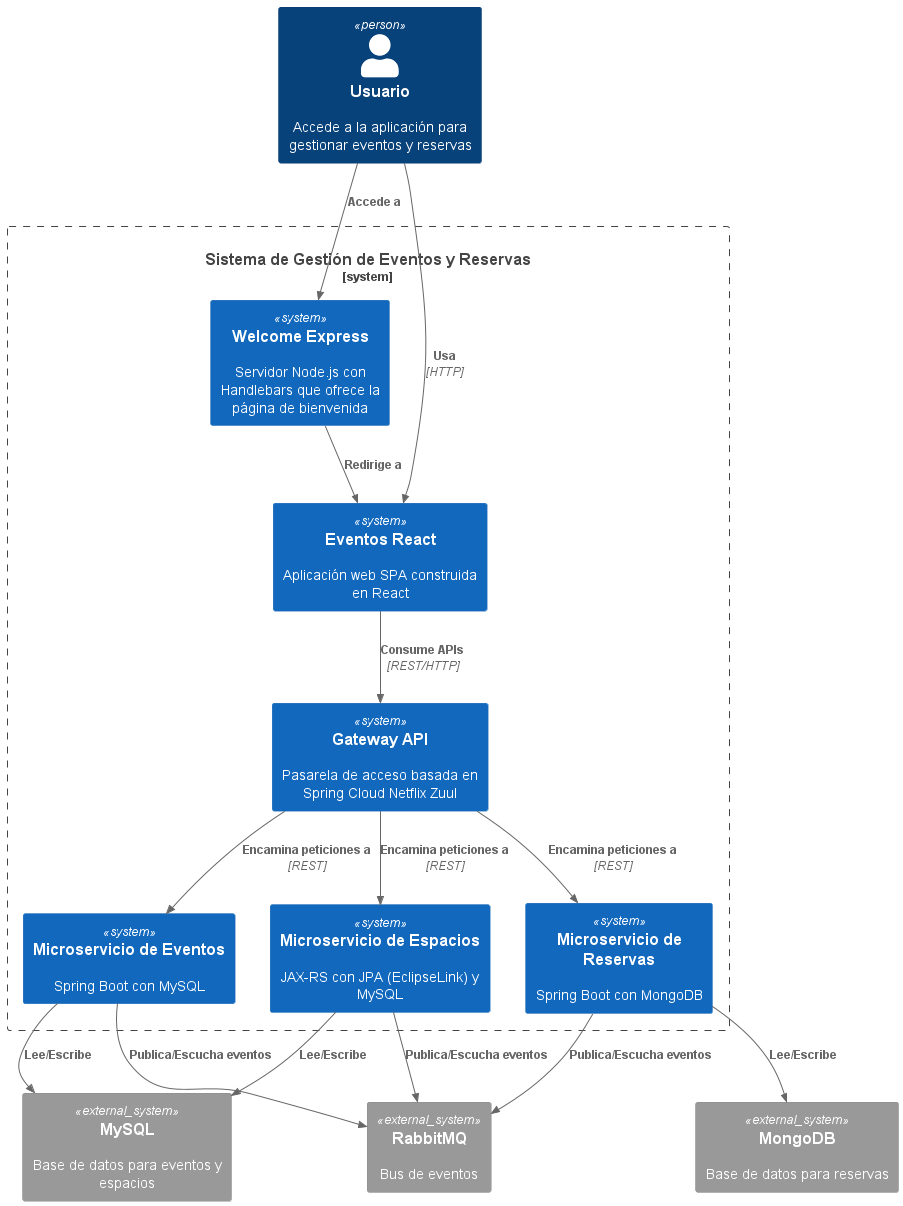

The diagram above was rendered by PlantUML. Its source (embedded in the PNG):
@startuml C4_Context
!includeurl https://raw.githubusercontent.com/plantuml-stdlib/C4-PlantUML/master/C4_Context.puml

Person(usuario, "Usuario", "Accede a la aplicación para gestionar eventos y reservas")

System_Boundary(sistema, "Sistema de Gestión de Eventos y Reservas") {
    System(welcomeExpress, "Welcome Express", "Servidor Node.js con Handlebars que ofrece la página de bienvenida")
    System(eventosReact, "Eventos React", "Aplicación web SPA construida en React")
    System(gatewayApp, "Gateway API", "Pasarela de acceso basada en Spring Cloud Netflix Zuul")
    System(eventosApp, "Microservicio de Eventos", "Spring Boot con MySQL")
    System(reservasApp, "Microservicio de Reservas", "Spring Boot con MongoDB")
    System(espaciosApp, "Microservicio de Espacios", "JAX-RS con JPA (EclipseLink) y MySQL")
}

System_Ext(rabbitmq, "RabbitMQ", "Bus de eventos")
System_Ext(mysql, "MySQL", "Base de datos para eventos y espacios")
System_Ext(mongo, "MongoDB", "Base de datos para reservas")

Rel(usuario, welcomeExpress, "Accede a")
Rel(welcomeExpress, eventosReact, "Redirige a")
Rel(usuario, eventosReact, "Usa", "HTTP")
Rel(eventosReact, gatewayApp, "Consume APIs", "REST/HTTP")
Rel(gatewayApp, eventosApp, "Encamina peticiones a", "REST")
Rel(gatewayApp, reservasApp, "Encamina peticiones a", "REST")
Rel(gatewayApp, espaciosApp, "Encamina peticiones a", "REST")

Rel(eventosApp, mysql, "Lee/Escribe")
Rel(reservasApp, mongo, "Lee/Escribe")
Rel(espaciosApp, mysql, "Lee/Escribe")

Rel(eventosApp, rabbitmq, "Publica/Escucha eventos")
Rel(reservasApp, rabbitmq, "Publica/Escucha eventos")
Rel(espaciosApp, rabbitmq, "Publica/Escucha eventos")

@enduml